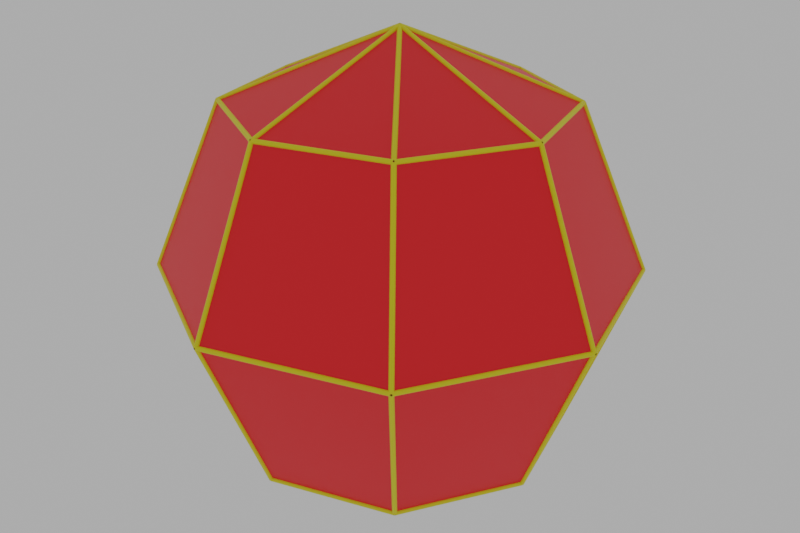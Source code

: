 # Source: Display_face_area_on_face.blend  (saved by Blender 4.1.24; exported with 4.5.12 LTS)
import bpy
from mathutils import Matrix  # noqa: F401  (used for matrix-valued properties, if any)

bpy.ops.wm.read_factory_settings(use_empty=True)
scene = bpy.context.scene
scene.name = 'Scene'

# ---- collections
col_collection = bpy.data.collections.new('Collection'); scene.collection.children.link(col_collection)

# ---- materials (node trees are filled in below, after node groups)
mat_red = bpy.data.materials.new('Red')
mat_text_color = bpy.data.materials.new('Text Color')
mat_material = bpy.data.materials.new('Material')

# ---- node groups
ng_display_face_area = bpy.data.node_groups.new('Display_face_area', 'GeometryNodeTree')
_s = ng_display_face_area.interface.new_socket(name='Geometry', in_out='OUTPUT', socket_type='NodeSocketGeometry')
_s = ng_display_face_area.interface.new_socket(name='Sum', in_out='OUTPUT', socket_type='NodeSocketFloat')
_s = ng_display_face_area.interface.new_socket(name='Geometry', in_out='INPUT', socket_type='NodeSocketGeometry')
ng_display_face_area.is_modifier = True
_N = ng_display_face_area.nodes; _L = ng_display_face_area.links
n0 = _N.new('NodeGroupInput'); n0.name = 'Group Input'; n0.location = (-1266, -793)
n1 = _N.new('NodeGroupOutput'); n1.name = 'Group Output'; n1.location = (2684, -304)
n2 = _N.new('GeometryNodeInputMeshFaceArea'); n2.name = 'Face Area'; n2.location = (-108, -339)
n3 = _N.new('GeometryNodeAttributeStatistic'); n3.name = 'Attribute Statistic'; n3.location = (69, -191)
n3.domain = 'FACE'
n4 = _N.new('GeometryNodeRepeatInput'); n4.name = 'Repeat Input'; n4.location = (-683, -173)
n4.inputs[2].default_value = 0
n4.inputs[3].default_value = 0.0
n5 = _N.new('GeometryNodeRepeatOutput'); n5.name = 'Repeat Output'; n5.location = (2011, -331)
n5.repeat_items.clear()
_it = n5.repeat_items.new('GEOMETRY', 'Geometry')
_it = n5.repeat_items.new('INT', 'Count')
_it = n5.repeat_items.new('FLOAT', 'Sum')
n6 = _N.new('FunctionNodeCompare'); n6.name = 'Compare'; n6.location = (-321, -151)
n6.operation = 'EQUAL'
n6.data_type = 'INT'
n7 = _N.new('GeometryNodeInputIndex'); n7.name = 'Index'; n7.location = (-536, -317)
n8 = _N.new('GeometryNodeAttributeStatistic'); n8.name = 'Attribute Statistic.001'; n8.location = (66, -394)
n8.data_type = 'FLOAT_VECTOR'
n9 = _N.new('GeometryNodeInputPosition'); n9.name = 'Position'; n9.location = (-251, -529)
n10 = _N.new('FunctionNodeValueToString'); n10.name = 'Value to String'; n10.location = (30, -76)
n10.inputs[1].default_value = 2
n11 = _N.new('GeometryNodeStringToCurves'); n11.name = 'String to Curves'; n11.location = (533, -40)
n11.font = None
n11.align_x = 'CENTER'
n11.pivot_mode = 'TOP_LEFT'
n11.inputs[1].default_value = 0.09
n12 = _N.new('GeometryNodeFillCurve'); n12.name = 'Fill Curve'; n12.location = (794, -110)
n13 = _N.new('GeometryNodeSetMaterial'); n13.name = 'Set Material'; n13.location = (996, -100)
n13.inputs[2].default_value = mat_text_color
n14 = _N.new('GeometryNodeTransform'); n14.name = 'Transform Geometry'; n14.location = (1667, -450)
n15 = _N.new('GeometryNodeJoinGeometry'); n15.name = 'Join Geometry'; n15.location = (1841, -358)
n16 = _N.new('GeometryNodeJoinGeometry'); n16.name = 'Join Geometry.001'; n16.location = (2563, -482)
n17 = _N.new('GeometryNodeMeshToPoints'); n17.name = 'Mesh to Points'; n17.location = (-1062, -586)
n17.inputs[3].default_value = 0.0
n18 = _N.new('GeometryNodeAttributeDomainSize'); n18.name = 'Domain Size.001'; n18.location = (-883, -390)
n18.component = 'POINTCLOUD'
n19 = _N.new('ShaderNodeMath'); n19.name = 'Math'; n19.location = (1718, -749)
n19.inputs[1].default_value = 1.0
n20 = _N.new('GeometryNodeStringJoin'); n20.name = 'Join Strings'; n20.location = (302, -142)
n21 = _N.new('FunctionNodeReplaceString'); n21.name = 'Replace String'; n21.location = (91, -193)
n21.inputs[0].default_value = ' m2'
n22 = _N.new('GeometryNodeInputNormal'); n22.name = 'Normal'; n22.location = (332, -811)
n22.legacy_corner_normals = True
n23 = _N.new('GeometryNodeTransform'); n23.name = 'Transform Geometry.002'; n23.location = (1198, -61)
n23.inputs[1].default_value = (0.0, 0.01, 0.0)
n23.inputs[2].default_value = (1.571, 0.0, 3.149)
n24 = _N.new('FunctionNodeAlignEulerToVector'); n24.name = 'Align Euler to Vector'; n24.location = (805, -618)
n24.axis = 'Y'
n25 = _N.new('FunctionNodeCompare'); n25.name = 'Compare.002'; n25.location = (-315, -358)
n25.operation = 'EQUAL'
n25.data_type = 'INT'
n26 = _N.new('GeometryNodeAttributeStatistic'); n26.name = 'Attribute Statistic.002'; n26.location = (509, -616)
n26.data_type = 'FLOAT_VECTOR'
n26.domain = 'FACE'
n27 = _N.new('ShaderNodeVectorRotate'); n27.name = 'Vector Rotate'; n27.location = (1084, -558)
n27.rotation_type = 'EULER_XYZ'
n28 = _N.new('NodeReroute'); n28.name = 'Reroute'; n28.location = (-267, -1009)
n28.width = 16
n28.socket_idname = 'NodeSocketGeometry'
n29 = _N.new('NodeFrame'); n29.name = 'Frame'; n29.location = (229, -76)
n29.label = 'Create text object from value & transform'
n29.width = 1368
n30 = _N.new('NodeReroute'); n30.name = 'Reroute.002'; n30.location = (104, -45)
n30.width = 16
n30.socket_idname = 'NodeSocketGeometry'
n31 = _N.new('NodeReroute'); n31.name = 'Reroute.003'; n31.location = (1615, -59)
n31.width = 16
n31.socket_idname = 'NodeSocketGeometry'
n32 = _N.new('NodeReroute'); n32.name = 'Reroute.004'; n32.location = (-304, -917)
n32.width = 16
n32.socket_idname = 'NodeSocketInt'
n33 = _N.new('ShaderNodeMath'); n33.name = 'Math.001'; n33.location = (328, -499)
n34 = _N.new('NodeReroute'); n34.name = 'Reroute.001'; n34.location = (1861, -969)
n34.width = 16
n34.socket_idname = 'NodeSocketGeometry'
n35 = _N.new('GeometryNodeMeshToCurve'); n35.name = 'Mesh to Curve'; n35.location = (1942, -800)
n35.width = 142
n35.hide = True
n36 = _N.new('GeometryNodeCurveToMesh'); n36.name = 'Curve to Mesh'; n36.location = (2210, -583)
n36.hide = True
n37 = _N.new('GeometryNodeCurvePrimitiveCircle'); n37.name = 'Curve Circle'; n37.location = (1969, -660)
n37.hide = True
n37.inputs[0].default_value = 8
n37.inputs[4].default_value = 0.01
n38 = _N.new('GeometryNodeSetMaterial'); n38.name = 'Set Material.001'; n38.location = (2359, -539)
n38.width = 100
n38.hide = True
n38.inputs[2].default_value = mat_material
n39 = _N.new('GeometryNodeInputNamedAttribute'); n39.name = 'Named Attribute'; n39.location = (2185, -583)
n39.inputs[0].default_value = 'radius'
n40 = _N.new('GeometryNodeSwitch'); n40.name = 'Switch'; n40.location = (2185, -583)
n40.input_type = 'FLOAT'
n40.inputs[1].default_value = 1.0
n4.pair_with_output(n5)
n10.parent = n29
n11.parent = n29
n12.parent = n29
n13.parent = n29
n20.parent = n29
n21.parent = n29
n23.parent = n29
_L.new(n4.outputs[2], n6.inputs[2])
_L.new(n7.outputs[0], n6.inputs[3])
_L.new(n6.outputs[0], n8.inputs[1])
_L.new(n9.outputs[0], n8.inputs[2])
_L.new(n6.outputs[0], n3.inputs[1])
_L.new(n11.outputs[0], n12.inputs[0])
_L.new(n12.outputs[0], n13.inputs[0])
_L.new(n23.outputs[0], n14.inputs[0])
_L.new(n15.outputs[0], n5.inputs[0])
_L.new(n5.outputs[0], n16.inputs[0])
_L.new(n16.outputs[0], n1.inputs[0])
_L.new(n0.outputs[0], n17.inputs[0])
_L.new(n17.outputs[0], n18.inputs[0])
_L.new(n32.outputs[0], n19.inputs[0])
_L.new(n19.outputs[0], n5.inputs[1])
_L.new(n10.outputs[0], n20.inputs[1])
_L.new(n20.outputs[0], n11.inputs[0])
_L.new(n13.outputs[0], n23.inputs[0])
_L.new(n17.outputs[0], n8.inputs[0])
_L.new(n2.outputs[0], n3.inputs[2])
_L.new(n18.outputs[0], n4.inputs[0])
_L.new(n4.outputs[2], n25.inputs[2])
_L.new(n7.outputs[0], n25.inputs[3])
_L.new(n22.outputs[0], n26.inputs[2])
_L.new(n25.outputs[0], n26.inputs[1])
_L.new(n26.outputs[1], n24.inputs[2])
_L.new(n24.outputs[0], n27.inputs[0])
_L.new(n27.outputs[0], n14.inputs[2])
_L.new(n8.outputs[1], n14.inputs[1])
_L.new(n21.outputs[0], n20.inputs[1])
_L.new(n34.outputs[0], n16.inputs[0])
_L.new(n0.outputs[0], n28.inputs[0])
_L.new(n28.outputs[0], n3.inputs[0])
_L.new(n28.outputs[0], n26.inputs[0])
_L.new(n14.outputs[0], n15.inputs[0])
_L.new(n31.outputs[0], n15.inputs[0])
_L.new(n4.outputs[1], n30.inputs[0])
_L.new(n30.outputs[0], n31.inputs[0])
_L.new(n4.outputs[2], n32.inputs[0])
_L.new(n33.outputs[0], n5.inputs[2])
_L.new(n4.outputs[3], n33.inputs[0])
_L.new(n3.outputs[1], n33.inputs[1])
_L.new(n5.outputs[2], n1.inputs[1])
_L.new(n3.outputs[1], n10.inputs[0])
_L.new(n28.outputs[0], n34.inputs[0])
_L.new(n34.outputs[0], n35.inputs[0])
_L.new(n35.outputs[0], n36.inputs[0])
_L.new(n38.outputs[0], n16.inputs[0])
_L.new(n37.outputs[0], n36.inputs[1])
_L.new(n36.outputs[0], n38.inputs[0])
_L.new(n39.outputs[1], n40.inputs[0])
_L.new(n39.outputs[0], n40.inputs[2])
_L.new(n40.outputs[0], n36.inputs[2])
n1.is_active_output = True

# ---- material node trees
mat_red.use_nodes = True; mat_red.node_tree.nodes.clear()
_N = mat_red.node_tree.nodes; _L = mat_red.node_tree.links
n0 = _N.new('ShaderNodeBsdfPrincipled'); n0.name = 'Principled BSDF'; n0.location = (10, 300)
n0.inputs[0].default_value = (1.0, 0.0, 0.00492, 1.0)
n1 = _N.new('ShaderNodeOutputMaterial'); n1.name = 'Material Output'; n1.location = (300, 300)
_L.new(n0.outputs[0], n1.inputs[0])
n1.is_active_output = True
mat_text_color.use_nodes = True; mat_text_color.node_tree.nodes.clear()
_N = mat_text_color.node_tree.nodes; _L = mat_text_color.node_tree.links
n0 = _N.new('ShaderNodeBsdfPrincipled'); n0.name = 'Principled BSDF'; n0.location = (-18, 307)
n0.inputs[0].default_value = (1.0, 1.0, 1.0, 1.0)
n0.inputs[2].default_value = 1.0
n1 = _N.new('ShaderNodeOutputMaterial'); n1.name = 'Material Output'; n1.location = (272, 307)
_L.new(n0.outputs[0], n1.inputs[0])
n1.is_active_output = True
mat_material.use_nodes = True; mat_material.node_tree.nodes.clear()
_N = mat_material.node_tree.nodes; _L = mat_material.node_tree.links
n0 = _N.new('ShaderNodeBsdfPrincipled'); n0.name = 'Principled BSDF'; n0.location = (10, 300)
n0.inputs[0].default_value = (0.8007, 0.7035, 0.0, 1.0)
n1 = _N.new('ShaderNodeOutputMaterial'); n1.name = 'Material Output'; n1.location = (300, 300)
_L.new(n0.outputs[0], n1.inputs[0])
n1.is_active_output = True

# ---- world
world_world = bpy.data.worlds.new('World'); scene.world = world_world
world_world.use_nodes = True; world_world.node_tree.nodes.clear()
_N = world_world.node_tree.nodes; _L = world_world.node_tree.links
n0 = _N.new('ShaderNodeOutputWorld'); n0.name = 'World Output'; n0.location = (513, 300)
n1 = _N.new('ShaderNodeBackground'); n1.name = 'Background'; n1.location = (223, 300)
n1.inputs[0].default_value = (0.05088, 0.05088, 0.05088, 1.0)
n1.inputs[1].default_value = 8.86
n2 = _N.new('ShaderNodeTexSky'); n2.name = 'Sky Texture'; n2.location = (-7, 337)
n2.sun_direction = (-0.9769, -0.06154, 0.2045)
n2.sun_elevation = 1.529
_L.new(n1.outputs[0], n0.inputs[0])
n0.is_active_output = True
world_world.color = (0.05088, 0.05088, 0.05088)
world_world.use_sun_shadow = False
world_world.sun_shadow_jitter_overblur = 0.0

# ---- cameras
cam_camera_001 = bpy.data.cameras.new('Camera.001')
cam_camera_001.display_size = 3.6

# ---- lights
light_spot = bpy.data.lights.new('Spot', 'SPOT')
light_spot.transmission_factor = 0.0
light_spot.shadow_maximum_resolution = 0.006
light_spot.use_absolute_resolution = True

# ---- meshes
me_sphere = bpy.data.meshes.new('Sphere')
me_sphere.from_pydata([(0.5, 0.5, 0.7071), (0.7071, 0.7071, 0.0), (0.5, 0.5, -0.7071), (0.7071, 0.0, 0.7071), (1.0, 0.0, 0.0), (0.7071, 0.0, -0.7071), (0.5, -0.5, 0.7071), (0.7071, -0.7071, 0.0), (0.5, -0.5, -0.7071), (0.0, -0.7071, 0.7071), (0.0, -1.0, 0.0), (0.0, -0.7071, -0.7071), (-0.5, -0.5, 0.7071), (-0.7071, -0.7071, 0.0), (-0.5, -0.5, -0.7071), (0.0, 0.0, -1.0), (-0.7071, 0.0, 0.7071), (-1.0, 0.0, 0.0), (-0.7071, 0.0, -0.7071), (-0.5, 0.5, 0.7071), (-0.7071, 0.7071, 0.0), (-0.5, 0.5, -0.7071), (0.0, 0.0, 1.0), (0.0, 0.7071, 0.7071), (0.0, 1.0, 0.0), (0.0, 0.7071, -0.7071)], [], [(25, 24, 1, 2), (23, 22, 0), (15, 25, 2), (24, 23, 0, 1), (15, 2, 5), (1, 0, 3, 4), (2, 1, 4, 5), (0, 22, 3), (3, 22, 6), (15, 5, 8), (4, 3, 6, 7), (5, 4, 7, 8), (8, 7, 10, 11), (6, 22, 9), (15, 8, 11), (7, 6, 9, 10), (11, 10, 13, 14), (9, 22, 12), (15, 11, 14), (10, 9, 12, 13), (14, 13, 17, 18), (12, 22, 16), (15, 14, 18), (13, 12, 16, 17), (18, 17, 20, 21), (16, 22, 19), (15, 18, 21), (17, 16, 19, 20), (21, 20, 24, 25), (19, 22, 23), (15, 21, 25), (20, 19, 23, 24)])
_uv = me_sphere.uv_layers.new(name='UVMap')
_uv.uv.foreach_set('vector', [0.75, 0.25, 0.75, 0.5, 0.625, 0.5, 0.625, 0.25, 0.75, 0.75, 0.6875, 1.0, 0.625, 0.75, 0.6875, 0.0, 0.75, 0.25, 0.625, 0.25, 0.75, 0.5, 0.75, 0.75, 0.625, 0.75, 0.625, 0.5, 0.5625, 0.0, 0.625, 0.25, 0.5, 0.25, 0.625, 0.5, 0.625, 0.75, 0.5, 0.75, 0.5, 0.5, 0.625, 0.25, 0.625, 0.5, 0.5, 0.5, 0.5, 0.25, 0.625, 0.75, 0.5625, 1.0, 0.5, 0.75, 0.5, 0.75, 0.4375, 1.0, 0.375, 0.75, 0.4375, 0.0, 0.5, 0.25, 0.375, 0.25, 0.5, 0.5, 0.5, 0.75, 0.375, 0.75, 0.375, 0.5, 0.5, 0.25, 0.5, 0.5, 0.375, 0.5, 0.375, 0.25, 0.375, 0.25, 0.375, 0.5, 0.25, 0.5, 0.25, 0.25, 0.375, 0.75, 0.3125, 1.0, 0.25, 0.75, 0.3125, 0.0, 0.375, 0.25, 0.25, 0.25, 0.375, 0.5, 0.375, 0.75, 0.25, 0.75, 0.25, 0.5, 0.25, 0.25, 0.25, 0.5, 0.125, 0.5, 0.125, 0.25, 0.25, 0.75, 0.1875, 1.0, 0.125, 0.75, 0.1875, 0.0, 0.25, 0.25, 0.125, 0.25, 0.25, 0.5, 0.25, 0.75, 0.125, 0.75, 0.125, 0.5, 0.125, 0.25, 0.125, 0.5, 0.0, 0.5, 0.0, 0.25, 0.125, 0.75, 0.0625, 1.0, 0.0, 0.75, 0.0625, 0.0, 0.125, 0.25, 0.0, 0.25, 0.125, 0.5, 0.125, 0.75, 0.0, 0.75, 0.0, 0.5, 1.0, 0.25, 1.0, 0.5, 0.875, 0.5, 0.875, 0.25, 1.0, 0.75, 0.9375, 1.0, 0.875, 0.75, 0.9375, 0.0, 1.0, 0.25, 0.875, 0.25, 1.0, 0.5, 1.0, 0.75, 0.875, 0.75, 0.875, 0.5, 0.875, 0.25, 0.875, 0.5, 0.75, 0.5, 0.75, 0.25, 0.875, 0.75, 0.8125, 1.0, 0.75, 0.75, 0.8125, 0.0, 0.875, 0.25, 0.75, 0.25, 0.875, 0.5, 0.875, 0.75, 0.75, 0.75, 0.75, 0.5])
me_sphere.materials.append(mat_red)
me_sphere.update()

# ---- objects
ob_camera = bpy.data.objects.new('Camera', cam_camera_001)
ob_spot = bpy.data.objects.new('Spot', light_spot)
ob_sphere = bpy.data.objects.new('Sphere', me_sphere)

# ---- transforms, parenting, visibility, modifiers, constraints
ob_camera.location = (-1.19, 6.706, 3.203)
ob_camera.rotation_euler = (1.138, -3.629e-09, 0.02793)
ob_spot.location = (-14.7, 17.02, 17.85)
ob_spot.rotation_euler = (0.0, -0.8552, 0.0)
ob_sphere.location = (-1.307, 10.87, 1.275)
_m = ob_sphere.modifiers.new('GeometryNodes', 'NODES')
_m.node_group = ng_display_face_area

# ---- collection membership
col_collection.objects.link(ob_camera)
col_collection.objects.link(ob_spot)
col_collection.objects.link(ob_sphere)

# ---- scene / render settings (as saved in the file)
scene.camera = ob_camera
scene.frame_start = 1; scene.frame_end = 100; scene.frame_set(1)
scene.render.engine = 'CYCLES'
scene.render.image_settings.file_format = 'JPEG'
scene.render.image_settings.color_mode = 'RGB'
scene.render.image_settings.quality = 100
scene.render.resolution_y = 1280
scene.render.fps = 30
scene.render.film_transparent = True
scene.render.use_high_quality_normals = True
scene.cycles.samples = 50
scene.cycles.sampling_pattern = 'TABULATED_SOBOL'
scene.cycles.diffuse_bounces = 8
scene.cycles.transmission_bounces = 20
scene.eevee.gi_cubemap_resolution = '1024'
scene.eevee.use_taa_reprojection = False
scene.eevee.shadow_pool_size = '256'
scene.eevee.shadow_step_count = 1
scene.eevee.ray_tracing_options.trace_max_roughness = 0.0
scene.view_settings.look = 'Very High Contrast'
scene.view_settings.view_transform = 'Filmic'
bpy.context.view_layer.update()
